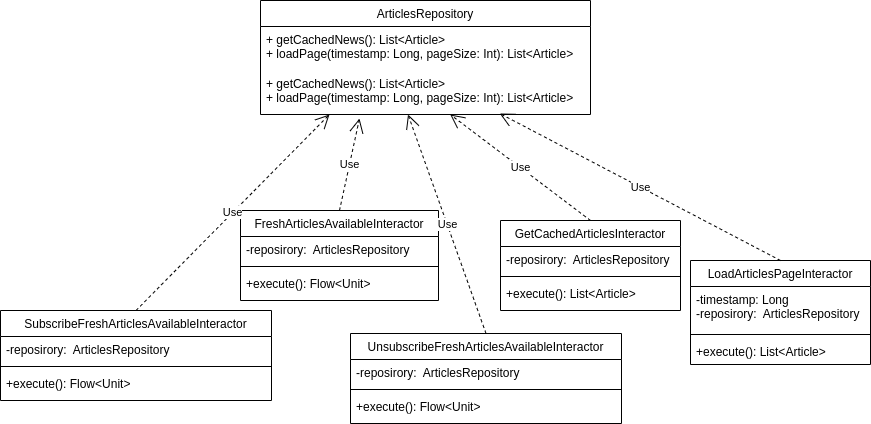

The diagram above was exported from draw.io. Its source (the exported page's mxGraphModel, read from the mxfile embedded in the PNG):
<mxGraphModel dx="2181" dy="744" grid="1" gridSize="10" guides="1" tooltips="1" connect="1" arrows="1" fold="1" page="1" pageScale="1" pageWidth="827" pageHeight="1169" math="0" shadow="0">
  <root>
    <mxCell id="0" />
    <mxCell id="1" parent="0" />
    <mxCell id="OEYGaQ3Ffo02JyiQ9VlH-1" value="GetCachedArticlesInteractor" style="swimlane;fontStyle=0;align=center;verticalAlign=top;childLayout=stackLayout;horizontal=1;startSize=26;horizontalStack=0;resizeParent=1;resizeLast=0;collapsible=1;marginBottom=0;rounded=0;shadow=0;strokeWidth=1;" parent="1" vertex="1">
      <mxGeometry x="280" y="820" width="180" height="90" as="geometry">
        <mxRectangle x="230" y="140" width="160" height="26" as="alternateBounds" />
      </mxGeometry>
    </mxCell>
    <mxCell id="OEYGaQ3Ffo02JyiQ9VlH-2" value="-reposirory:  ArticlesRepository" style="text;align=left;verticalAlign=top;spacingLeft=4;spacingRight=4;overflow=hidden;rotatable=0;points=[[0,0.5],[1,0.5]];portConstraint=eastwest;rounded=0;shadow=0;html=0;" parent="OEYGaQ3Ffo02JyiQ9VlH-1" vertex="1">
      <mxGeometry y="26" width="180" height="26" as="geometry" />
    </mxCell>
    <mxCell id="OEYGaQ3Ffo02JyiQ9VlH-3" value="" style="line;html=1;strokeWidth=1;align=left;verticalAlign=middle;spacingTop=-1;spacingLeft=3;spacingRight=3;rotatable=0;labelPosition=right;points=[];portConstraint=eastwest;" parent="OEYGaQ3Ffo02JyiQ9VlH-1" vertex="1">
      <mxGeometry y="52" width="180" height="8" as="geometry" />
    </mxCell>
    <mxCell id="OEYGaQ3Ffo02JyiQ9VlH-4" value="+execute(): List&lt;Article&gt;" style="text;align=left;verticalAlign=top;spacingLeft=4;spacingRight=4;overflow=hidden;rotatable=0;points=[[0,0.5],[1,0.5]];portConstraint=eastwest;" parent="OEYGaQ3Ffo02JyiQ9VlH-1" vertex="1">
      <mxGeometry y="60" width="180" height="26" as="geometry" />
    </mxCell>
    <mxCell id="OEYGaQ3Ffo02JyiQ9VlH-5" value="LoadArticlesPageInteractor" style="swimlane;fontStyle=0;align=center;verticalAlign=top;childLayout=stackLayout;horizontal=1;startSize=26;horizontalStack=0;resizeParent=1;resizeLast=0;collapsible=1;marginBottom=0;rounded=0;shadow=0;strokeWidth=1;" parent="1" vertex="1">
      <mxGeometry x="470" y="860" width="180" height="104" as="geometry">
        <mxRectangle x="230" y="140" width="160" height="26" as="alternateBounds" />
      </mxGeometry>
    </mxCell>
    <mxCell id="OEYGaQ3Ffo02JyiQ9VlH-6" value="-timestamp: Long&#10;-reposirory:  ArticlesRepository" style="text;align=left;verticalAlign=top;spacingLeft=4;spacingRight=4;overflow=hidden;rotatable=0;points=[[0,0.5],[1,0.5]];portConstraint=eastwest;rounded=0;shadow=0;html=0;" parent="OEYGaQ3Ffo02JyiQ9VlH-5" vertex="1">
      <mxGeometry y="26" width="180" height="44" as="geometry" />
    </mxCell>
    <mxCell id="OEYGaQ3Ffo02JyiQ9VlH-7" value="" style="line;html=1;strokeWidth=1;align=left;verticalAlign=middle;spacingTop=-1;spacingLeft=3;spacingRight=3;rotatable=0;labelPosition=right;points=[];portConstraint=eastwest;" parent="OEYGaQ3Ffo02JyiQ9VlH-5" vertex="1">
      <mxGeometry y="70" width="180" height="8" as="geometry" />
    </mxCell>
    <mxCell id="OEYGaQ3Ffo02JyiQ9VlH-8" value="+execute(): List&lt;Article&gt;" style="text;align=left;verticalAlign=top;spacingLeft=4;spacingRight=4;overflow=hidden;rotatable=0;points=[[0,0.5],[1,0.5]];portConstraint=eastwest;" parent="OEYGaQ3Ffo02JyiQ9VlH-5" vertex="1">
      <mxGeometry y="78" width="180" height="26" as="geometry" />
    </mxCell>
    <mxCell id="OEYGaQ3Ffo02JyiQ9VlH-9" value="FreshArticlesAvailableInteractor" style="swimlane;fontStyle=0;align=center;verticalAlign=top;childLayout=stackLayout;horizontal=1;startSize=26;horizontalStack=0;resizeParent=1;resizeLast=0;collapsible=1;marginBottom=0;rounded=0;shadow=0;strokeWidth=1;" parent="1" vertex="1">
      <mxGeometry x="20" y="810" width="198" height="90" as="geometry">
        <mxRectangle x="230" y="140" width="160" height="26" as="alternateBounds" />
      </mxGeometry>
    </mxCell>
    <mxCell id="OEYGaQ3Ffo02JyiQ9VlH-10" value="-reposirory:  ArticlesRepository" style="text;align=left;verticalAlign=top;spacingLeft=4;spacingRight=4;overflow=hidden;rotatable=0;points=[[0,0.5],[1,0.5]];portConstraint=eastwest;rounded=0;shadow=0;html=0;" parent="OEYGaQ3Ffo02JyiQ9VlH-9" vertex="1">
      <mxGeometry y="26" width="198" height="26" as="geometry" />
    </mxCell>
    <mxCell id="OEYGaQ3Ffo02JyiQ9VlH-11" value="" style="line;html=1;strokeWidth=1;align=left;verticalAlign=middle;spacingTop=-1;spacingLeft=3;spacingRight=3;rotatable=0;labelPosition=right;points=[];portConstraint=eastwest;" parent="OEYGaQ3Ffo02JyiQ9VlH-9" vertex="1">
      <mxGeometry y="52" width="198" height="8" as="geometry" />
    </mxCell>
    <mxCell id="OEYGaQ3Ffo02JyiQ9VlH-12" value="+execute(): Flow&lt;Unit&gt;" style="text;align=left;verticalAlign=top;spacingLeft=4;spacingRight=4;overflow=hidden;rotatable=0;points=[[0,0.5],[1,0.5]];portConstraint=eastwest;" parent="OEYGaQ3Ffo02JyiQ9VlH-9" vertex="1">
      <mxGeometry y="60" width="198" height="26" as="geometry" />
    </mxCell>
    <mxCell id="OEYGaQ3Ffo02JyiQ9VlH-13" value="ArticlesRepository" style="swimlane;fontStyle=0;align=center;verticalAlign=top;childLayout=stackLayout;horizontal=1;startSize=26;horizontalStack=0;resizeParent=1;resizeLast=0;collapsible=1;marginBottom=0;rounded=0;shadow=0;strokeWidth=1;" parent="1" vertex="1">
      <mxGeometry x="40" y="600" width="330" height="114" as="geometry">
        <mxRectangle x="230" y="140" width="160" height="26" as="alternateBounds" />
      </mxGeometry>
    </mxCell>
    <mxCell id="eS6fMEUAMBUE5h9rDqsi-1" value="+ getCachedNews(): List&lt;Article&gt;&#10;+ loadPage(timestamp: Long, pageSize: Int): List&lt;Article&gt;" style="text;align=left;verticalAlign=top;spacingLeft=4;spacingRight=4;overflow=hidden;rotatable=0;points=[[0,0.5],[1,0.5]];portConstraint=eastwest;" vertex="1" parent="OEYGaQ3Ffo02JyiQ9VlH-13">
      <mxGeometry y="26" width="330" height="44" as="geometry" />
    </mxCell>
    <mxCell id="OEYGaQ3Ffo02JyiQ9VlH-14" value="+ getCachedNews(): List&lt;Article&gt;&#10;+ loadPage(timestamp: Long, pageSize: Int): List&lt;Article&gt;" style="text;align=left;verticalAlign=top;spacingLeft=4;spacingRight=4;overflow=hidden;rotatable=0;points=[[0,0.5],[1,0.5]];portConstraint=eastwest;" parent="OEYGaQ3Ffo02JyiQ9VlH-13" vertex="1">
      <mxGeometry y="70" width="330" height="44" as="geometry" />
    </mxCell>
    <mxCell id="OEYGaQ3Ffo02JyiQ9VlH-15" value="SubscribeFreshArticlesAvailableInteractor" style="swimlane;fontStyle=0;align=center;verticalAlign=top;childLayout=stackLayout;horizontal=1;startSize=26;horizontalStack=0;resizeParent=1;resizeLast=0;collapsible=1;marginBottom=0;rounded=0;shadow=0;strokeWidth=1;" parent="1" vertex="1">
      <mxGeometry x="-220" y="910" width="271" height="90" as="geometry">
        <mxRectangle x="230" y="140" width="160" height="26" as="alternateBounds" />
      </mxGeometry>
    </mxCell>
    <mxCell id="OEYGaQ3Ffo02JyiQ9VlH-16" value="-reposirory:  ArticlesRepository" style="text;align=left;verticalAlign=top;spacingLeft=4;spacingRight=4;overflow=hidden;rotatable=0;points=[[0,0.5],[1,0.5]];portConstraint=eastwest;rounded=0;shadow=0;html=0;" parent="OEYGaQ3Ffo02JyiQ9VlH-15" vertex="1">
      <mxGeometry y="26" width="271" height="26" as="geometry" />
    </mxCell>
    <mxCell id="OEYGaQ3Ffo02JyiQ9VlH-17" value="" style="line;html=1;strokeWidth=1;align=left;verticalAlign=middle;spacingTop=-1;spacingLeft=3;spacingRight=3;rotatable=0;labelPosition=right;points=[];portConstraint=eastwest;" parent="OEYGaQ3Ffo02JyiQ9VlH-15" vertex="1">
      <mxGeometry y="52" width="271" height="8" as="geometry" />
    </mxCell>
    <mxCell id="OEYGaQ3Ffo02JyiQ9VlH-18" value="+execute(): Flow&lt;Unit&gt;" style="text;align=left;verticalAlign=top;spacingLeft=4;spacingRight=4;overflow=hidden;rotatable=0;points=[[0,0.5],[1,0.5]];portConstraint=eastwest;" parent="OEYGaQ3Ffo02JyiQ9VlH-15" vertex="1">
      <mxGeometry y="60" width="271" height="26" as="geometry" />
    </mxCell>
    <mxCell id="OEYGaQ3Ffo02JyiQ9VlH-19" value="UnsubscribeFreshArticlesAvailableInteractor" style="swimlane;fontStyle=0;align=center;verticalAlign=top;childLayout=stackLayout;horizontal=1;startSize=26;horizontalStack=0;resizeParent=1;resizeLast=0;collapsible=1;marginBottom=0;rounded=0;shadow=0;strokeWidth=1;" parent="1" vertex="1">
      <mxGeometry x="130" y="933" width="271" height="90" as="geometry">
        <mxRectangle x="230" y="140" width="160" height="26" as="alternateBounds" />
      </mxGeometry>
    </mxCell>
    <mxCell id="OEYGaQ3Ffo02JyiQ9VlH-20" value="-reposirory:  ArticlesRepository" style="text;align=left;verticalAlign=top;spacingLeft=4;spacingRight=4;overflow=hidden;rotatable=0;points=[[0,0.5],[1,0.5]];portConstraint=eastwest;rounded=0;shadow=0;html=0;" parent="OEYGaQ3Ffo02JyiQ9VlH-19" vertex="1">
      <mxGeometry y="26" width="271" height="26" as="geometry" />
    </mxCell>
    <mxCell id="OEYGaQ3Ffo02JyiQ9VlH-21" value="" style="line;html=1;strokeWidth=1;align=left;verticalAlign=middle;spacingTop=-1;spacingLeft=3;spacingRight=3;rotatable=0;labelPosition=right;points=[];portConstraint=eastwest;" parent="OEYGaQ3Ffo02JyiQ9VlH-19" vertex="1">
      <mxGeometry y="52" width="271" height="8" as="geometry" />
    </mxCell>
    <mxCell id="OEYGaQ3Ffo02JyiQ9VlH-22" value="+execute(): Flow&lt;Unit&gt;" style="text;align=left;verticalAlign=top;spacingLeft=4;spacingRight=4;overflow=hidden;rotatable=0;points=[[0,0.5],[1,0.5]];portConstraint=eastwest;" parent="OEYGaQ3Ffo02JyiQ9VlH-19" vertex="1">
      <mxGeometry y="60" width="271" height="26" as="geometry" />
    </mxCell>
    <mxCell id="OEYGaQ3Ffo02JyiQ9VlH-23" value="Use" style="endArrow=open;endSize=12;dashed=1;html=1;rounded=0;exitX=0.5;exitY=0;exitDx=0;exitDy=0;entryX=0.209;entryY=1;entryDx=0;entryDy=0;entryPerimeter=0;" parent="1" source="OEYGaQ3Ffo02JyiQ9VlH-15" target="OEYGaQ3Ffo02JyiQ9VlH-14" edge="1">
      <mxGeometry width="160" relative="1" as="geometry">
        <mxPoint x="40" y="1150" as="sourcePoint" />
        <mxPoint x="200" y="630" as="targetPoint" />
      </mxGeometry>
    </mxCell>
    <mxCell id="OEYGaQ3Ffo02JyiQ9VlH-24" value="Use" style="endArrow=open;endSize=12;dashed=1;html=1;rounded=0;exitX=0.5;exitY=0;exitDx=0;exitDy=0;entryX=0.447;entryY=1;entryDx=0;entryDy=0;entryPerimeter=0;" parent="1" source="OEYGaQ3Ffo02JyiQ9VlH-19" target="OEYGaQ3Ffo02JyiQ9VlH-14" edge="1">
      <mxGeometry width="160" relative="1" as="geometry">
        <mxPoint x="50" y="1160" as="sourcePoint" />
        <mxPoint x="210" y="1160" as="targetPoint" />
      </mxGeometry>
    </mxCell>
    <mxCell id="OEYGaQ3Ffo02JyiQ9VlH-25" value="Use" style="endArrow=open;endSize=12;dashed=1;html=1;rounded=0;exitX=0.5;exitY=0;exitDx=0;exitDy=0;entryX=0.575;entryY=1;entryDx=0;entryDy=0;entryPerimeter=0;" parent="1" source="OEYGaQ3Ffo02JyiQ9VlH-1" target="OEYGaQ3Ffo02JyiQ9VlH-14" edge="1">
      <mxGeometry width="160" relative="1" as="geometry">
        <mxPoint x="193.5" y="730" as="sourcePoint" />
        <mxPoint x="323.03999999999996" y="640" as="targetPoint" />
      </mxGeometry>
    </mxCell>
    <mxCell id="OEYGaQ3Ffo02JyiQ9VlH-26" value="Use" style="endArrow=open;endSize=12;dashed=1;html=1;rounded=0;exitX=0.5;exitY=0;exitDx=0;exitDy=0;entryX=0.725;entryY=0.977;entryDx=0;entryDy=0;entryPerimeter=0;" parent="1" source="OEYGaQ3Ffo02JyiQ9VlH-5" target="OEYGaQ3Ffo02JyiQ9VlH-14" edge="1">
      <mxGeometry width="160" relative="1" as="geometry">
        <mxPoint x="203.5" y="740" as="sourcePoint" />
        <mxPoint x="333.03999999999996" y="650" as="targetPoint" />
      </mxGeometry>
    </mxCell>
    <mxCell id="OEYGaQ3Ffo02JyiQ9VlH-27" value="Use" style="endArrow=open;endSize=12;dashed=1;html=1;rounded=0;exitX=0.5;exitY=0;exitDx=0;exitDy=0;entryX=0.3;entryY=1.091;entryDx=0;entryDy=0;entryPerimeter=0;" parent="1" source="OEYGaQ3Ffo02JyiQ9VlH-9" target="OEYGaQ3Ffo02JyiQ9VlH-14" edge="1">
      <mxGeometry width="160" relative="1" as="geometry">
        <mxPoint x="-74.5" y="920" as="sourcePoint" />
        <mxPoint x="146.8800000000001" y="700" as="targetPoint" />
      </mxGeometry>
    </mxCell>
  </root>
</mxGraphModel>